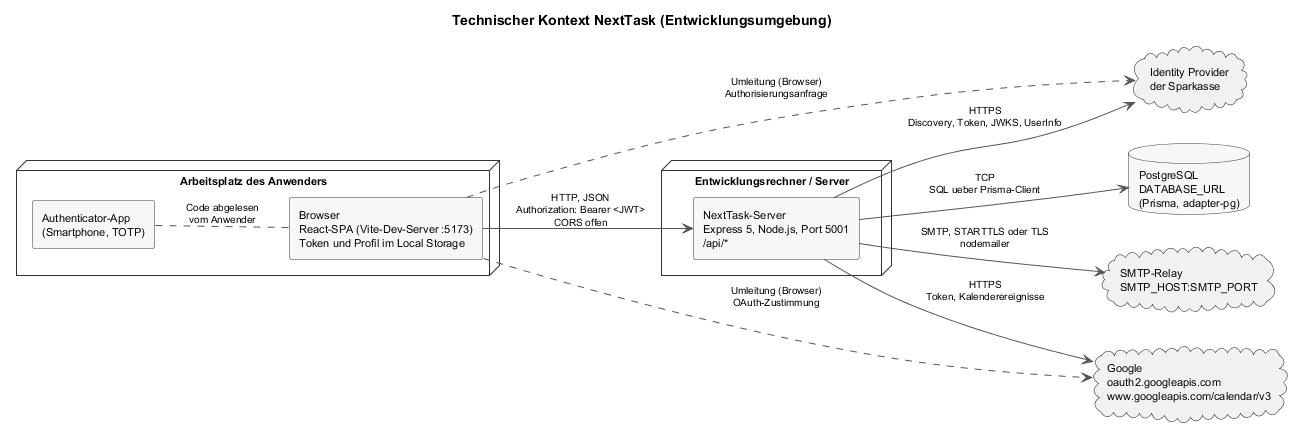

The diagram above was rendered by PlantUML. Its source (embedded in the PNG):
@startuml a03-technischer-kontext
skinparam shadowing false
skinparam defaultFontName Helvetica
skinparam defaultFontSize 11
skinparam ArrowColor #555555
skinparam ArrowFontSize 10
skinparam rectangle {
  BackgroundColor #F7F7F7
  BorderColor #333333
}
skinparam node {
  BackgroundColor #FFFFFF
  BorderColor #333333
}
skinparam database {
  BackgroundColor #F7F7F7
  BorderColor #333333
}
left to right direction

title Technischer Kontext NextTask (Entwicklungsumgebung)

node "Arbeitsplatz des Anwenders" as PC {
  rectangle "Browser\nReact-SPA (Vite-Dev-Server :5173)\nToken und Profil im Local Storage" as BR
  rectangle "Authenticator-App\n(Smartphone, TOTP)" as TOTP
}

node "Entwicklungsrechner / Server" as SRV {
  rectangle "NextTask-Server\nExpress 5, Node.js, Port 5001\n/api/*" as API
}

database "PostgreSQL\nDATABASE_URL\n(Prisma, adapter-pg)" as DB

cloud "Identity Provider\nder Sparkasse" as IDP
cloud "Google\noauth2.googleapis.com\nwww.googleapis.com/calendar/v3" as GCAL
cloud "SMTP-Relay\nSMTP_HOST:SMTP_PORT" as SMTP

BR --> API : HTTP, JSON\nAuthorization: Bearer <JWT>\nCORS offen
BR ..> IDP : Umleitung (Browser)\nAuthorisierungsanfrage
BR ..> GCAL : Umleitung (Browser)\nOAuth-Zustimmung
API --> IDP : HTTPS\nDiscovery, Token, JWKS, UserInfo
API --> GCAL : HTTPS\nToken, Kalenderereignisse
API --> SMTP : SMTP, STARTTLS oder TLS\nnodemailer
API --> DB : TCP\nSQL ueber Prisma-Client
TOTP .. BR : Code abgelesen\nvom Anwender
@enduml